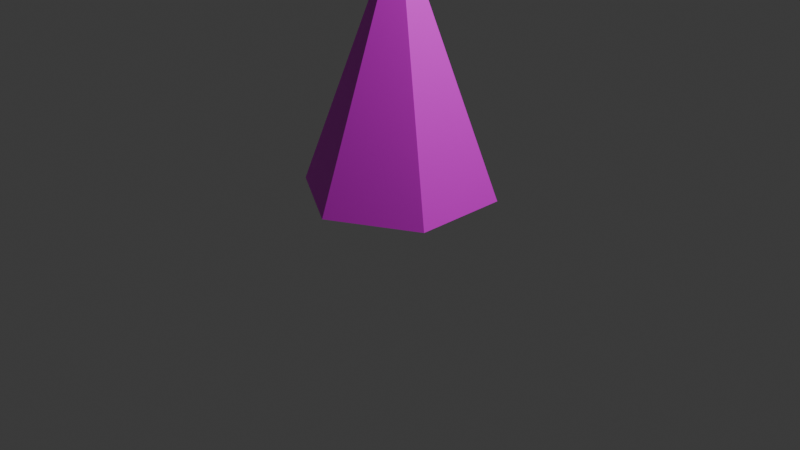 # Source: arbre-petit.blend  (saved by Blender 5.0.119; exported with 4.5.12 LTS)
import bpy
from mathutils import Matrix  # noqa: F401  (used for matrix-valued properties, if any)

bpy.ops.wm.read_factory_settings(use_empty=True)
scene = bpy.context.scene
scene.name = 'Scene'

# ---- collections
col_collection = bpy.data.collections.new('Collection'); scene.collection.children.link(col_collection)

# ---- images (referenced by path relative to the original .blend; pixels are not part of the script)
import os
ASSET_DIR = os.environ.get("B2B_ASSET_DIR", "")  # directory of the original .blend (textures are referenced by path, not embedded)
HERE = os.path.dirname(os.path.abspath(__file__))  # packed textures are extracted next to this script under _unpacked/

def load_image(name, relpath, width, height, colorspace="sRGB"):
    """Load a texture the original file referenced (path relative to the .blend, or extracted next to this script)."""
    p = next((c for c in (os.path.join(HERE, relpath), os.path.join(ASSET_DIR, relpath)) if relpath and os.path.exists(c)), "")
    if p:
        img = bpy.data.images.load(p, check_existing=True)
        img.name = name
    else:  # same state as the original file: an image datablock whose file is absent (Cycles renders it pink)
        img = bpy.data.images.new(name, width, height)
        img.source = "FILE"
        img.filepath = "//" + (relpath or name)
    img.colorspace_settings.name = colorspace
    return img
img_petit_arbre_png = load_image('petit-arbre.png', 'petit-arbre.png', 1024, 1024, 'sRGB')

# ---- materials (node trees are filled in below, after node groups)
mat_material_grand_arbre = bpy.data.materials.new('Material-grand-arbre')

# ---- material node trees
mat_material_grand_arbre.use_nodes = True; mat_material_grand_arbre.node_tree.nodes.clear()
_N = mat_material_grand_arbre.node_tree.nodes; _L = mat_material_grand_arbre.node_tree.links
n0 = _N.new('ShaderNodeBsdfPrincipled'); n0.name = 'Principled BSDF'; n0.location = (-200, 100)
n1 = _N.new('ShaderNodeOutputMaterial'); n1.name = 'Material Output'; n1.location = (200, 100)
n2 = _N.new('ShaderNodeTexImage'); n2.name = 'Image Texture'; n2.location = (-474, 0)
n2.image = img_petit_arbre_png
_L.new(n0.outputs[0], n1.inputs[0])
_L.new(n2.outputs[0], n0.inputs[0])
n1.is_active_output = True

# ---- world
world_world = bpy.data.worlds.new('World'); scene.world = world_world
world_world.use_nodes = True; world_world.node_tree.nodes.clear()
_N = world_world.node_tree.nodes; _L = world_world.node_tree.links
n0 = _N.new('ShaderNodeOutputWorld'); n0.name = 'World Output'; n0.location = (200, 100)
n1 = _N.new('ShaderNodeBackground'); n1.name = 'Background'; n1.location = (-200, 100)
n1.inputs[0].default_value = (0.05088, 0.05088, 0.05088, 1.0)
_L.new(n1.outputs[0], n0.inputs[0])
n0.is_active_output = True
world_world.color = (0.05088, 0.05088, 0.05088)
world_world.sun_shadow_jitter_overblur = 0.0

# ---- cameras
cam_camera = bpy.data.cameras.new('Camera')
cam_camera.clip_end = 100.0
cam_camera.ortho_scale = 7.314

# ---- lights
light_light = bpy.data.lights.new('Light', 'POINT')
light_light.energy = 1000.0
light_light.shadow_soft_size = 0.1

# ---- meshes
me_cone = bpy.data.meshes.new('Cone')
me_cone.from_pydata([(0.0, 1.0, 0.3299), (0.866, 0.5, 0.3299), (0.866, -0.5, 0.3299), (0.0, -1.0, 0.3299), (-0.866, -0.5, 0.3299), (-0.866, 0.5, 0.3299), (0.0, 0.0, 3.028), (0.0, 0.2657, -0.004067), (0.0, 0.2657, 0.5337), (0.2301, 0.1328, -0.004067), (0.2301, 0.1328, 0.5337), (0.2301, -0.1328, -0.004067), (0.2301, -0.1328, 0.5337), (0.0, -0.2657, -0.004067), (0.0, -0.2657, 0.5337), (-0.2301, -0.1328, -0.004067), (-0.2301, -0.1328, 0.5337), (-0.2301, 0.1328, -0.004067), (-0.2301, 0.1328, 0.5337)], [], [(0, 6, 1), (1, 6, 2), (2, 6, 3), (3, 6, 4), (0, 1, 2, 3, 4, 5), (4, 6, 5), (5, 6, 0), (7, 8, 10, 9), (9, 10, 12, 11), (11, 12, 14, 13), (13, 14, 16, 15), (10, 8, 18, 16, 14, 12), (15, 16, 18, 17), (17, 18, 8, 7), (7, 9, 11, 13, 15, 17)])
_uv = me_cone.uv_layers.new(name='UVMap')
_uv.uv.foreach_set('vector', [0.5862, 0.7623, 0.7889, 0.001723, 0.7889, 0.7889, 0.001752, 0.008519, 0.7889, 0.001723, 0.03003, 0.2109, 0.03003, 0.2109, 0.7889, 0.001723, 0.1095, 0.3992, 0.1095, 0.3992, 0.7889, 0.001723, 0.2347, 0.5607, 0.1793, 0.9646, 0.3563, 0.8624, 0.3563, 0.658, 0.1793, 0.5559, 0.002296, 0.658, 0.002296, 0.8624, 0.2347, 0.5607, 0.7889, 0.001723, 0.3973, 0.6845, 0.3973, 0.6845, 0.7889, 0.001723, 0.5862, 0.7623, 0.7946, 0.8153, 0.9045, 0.8153, 0.9045, 0.8696, 0.7946, 0.8696, 0.7946, 0.5438, 0.9045, 0.5438, 0.9045, 0.5981, 0.7946, 0.5981, 0.7946, 0.5981, 0.9045, 0.5981, 0.9045, 0.6524, 0.7946, 0.6524, 0.7946, 0.6524, 0.9045, 0.6524, 0.9045, 0.7067, 0.7946, 0.7067, 0.9045, 0.8696, 0.9045, 0.8153, 0.9515, 0.7881, 0.9985, 0.8153, 0.9985, 0.8696, 0.9515, 0.8967, 0.7946, 0.7067, 0.9045, 0.7067, 0.9045, 0.761, 0.7946, 0.761, 0.7946, 0.761, 0.9045, 0.761, 0.9045, 0.8153, 0.7946, 0.8153, 0.7946, 0.8153, 0.7946, 0.8696, 0.7475, 0.8967, 0.7005, 0.8696, 0.7005, 0.8153, 0.7475, 0.7881])
me_cone.materials.append(mat_material_grand_arbre)
me_cone.update()

# ---- objects
ob_light = bpy.data.objects.new('Light', light_light)
ob_camera = bpy.data.objects.new('Camera', cam_camera)
ob_cone = bpy.data.objects.new('Cone', me_cone)

# ---- transforms, parenting, visibility, modifiers, constraints
ob_light.location = (4.076, 1.005, 5.904)
ob_light.rotation_euler = (0.6503, 0.05522, 1.866)
ob_light.lock_rotations_4d = False
ob_light.empty_display_type = 'ARROWS'
ob_light.color = (0.0, 0.0, 0.0, 0.0)
ob_light.lineart.crease_threshold = 0.0
ob_camera.location = (7.359, -6.926, 4.958)
ob_camera.rotation_euler = (1.109, 0.0, 0.8149)
ob_camera.lock_rotations_4d = False
ob_camera.empty_display_type = 'ARROWS'
ob_camera.color = (0.0, 0.0, 0.0, 0.0)
ob_camera.display_type = 'WIRE'
ob_camera.lineart.crease_threshold = 0.0
ob_cone.location = (0.0, 0.0, 0.0)

# ---- collection membership
col_collection.objects.link(ob_light)
col_collection.objects.link(ob_camera)
col_collection.objects.link(ob_cone)

# ---- scene / render settings (as saved in the file)
scene.camera = ob_camera
scene.frame_start = 1; scene.frame_end = 250; scene.frame_set(93)
scene.render.engine = 'BLENDER_EEVEE_NEXT'
scene.render.bake_bias = 0.0
scene.render.bake_samples = 0
scene.cycles.sampling_pattern = 'TABULATED_SOBOL'
scene.eevee.use_volume_custom_range = False
bpy.context.view_layer.update()
